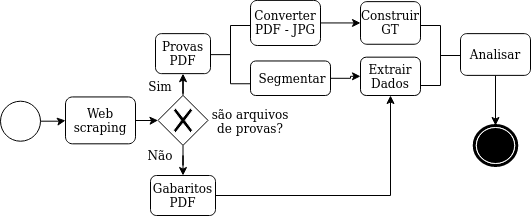

The diagram above was exported from draw.io. Its source (the exported page's mxGraphModel, read from the mxfile embedded in the PNG):
<mxGraphModel dx="1059" dy="476" grid="1" gridSize="10" guides="1" tooltips="1" connect="1" arrows="1" fold="1" page="1" pageScale="1" pageWidth="850" pageHeight="1100" background="#ffffff" math="0" shadow="0">
  <root>
    <mxCell id="0" />
    <mxCell id="1" parent="0" />
    <mxCell id="cXr0Qi3T3f3E2A_w6uCg-22" value="" style="edgeStyle=orthogonalEdgeStyle;rounded=0;orthogonalLoop=1;jettySize=auto;html=1;" parent="1" source="7a84cebc1def654-2" target="cXr0Qi3T3f3E2A_w6uCg-6" edge="1">
      <mxGeometry relative="1" as="geometry" />
    </mxCell>
    <mxCell id="7a84cebc1def654-2" value="&lt;font style=&quot;font-size: 12px&quot;&gt;Web scraping&lt;/font&gt;" style="shape=ext;rounded=1;html=1;whiteSpace=wrap;" parent="1" vertex="1">
      <mxGeometry x="425" y="271.45" width="70" height="46.87" as="geometry" />
    </mxCell>
    <mxCell id="Fgitr2a7-qHLeCe79rCa-1" value="&lt;font style=&quot;font-size: 10px&quot;&gt;&lt;font style=&quot;font-size: 12px&quot;&gt;Extrair Dados&lt;/font&gt;&lt;br&gt;&lt;/font&gt;" style="html=1;whiteSpace=wrap;rounded=1;" parent="1" vertex="1">
      <mxGeometry x="720" y="231.67" width="60" height="38.33" as="geometry" />
    </mxCell>
    <mxCell id="Fgitr2a7-qHLeCe79rCa-3" value="&lt;font style=&quot;font-size: 12px&quot;&gt;Construir GT &lt;/font&gt;" style="html=1;whiteSpace=wrap;rounded=1;" parent="1" vertex="1">
      <mxGeometry x="720" y="176.13" width="60" height="42.62" as="geometry" />
    </mxCell>
    <mxCell id="FLT9-0TSi0Ow05OkeXrF-3" value="" style="edgeStyle=orthogonalEdgeStyle;rounded=0;orthogonalLoop=1;jettySize=auto;html=1;entryX=0;entryY=0.5;entryDx=0;entryDy=0;" parent="1" source="Fgitr2a7-qHLeCe79rCa-4" target="Fgitr2a7-qHLeCe79rCa-1" edge="1">
      <mxGeometry relative="1" as="geometry">
        <mxPoint x="710" y="253" as="targetPoint" />
      </mxGeometry>
    </mxCell>
    <mxCell id="Fgitr2a7-qHLeCe79rCa-4" value="&lt;div&gt;&lt;font style=&quot;font-size: 12px&quot;&gt;&amp;nbsp;Segmentar&lt;/font&gt;&lt;/div&gt;" style="shape=ext;rounded=1;html=1;whiteSpace=wrap;" parent="1" vertex="1">
      <mxGeometry x="610" y="235.48" width="80" height="34.52" as="geometry" />
    </mxCell>
    <mxCell id="bdHoq3Cz1sNRqR6PdJnZ-1" value="" style="html=1;shape=mxgraph.flowchart.annotation_2;align=left;labelPosition=right;" parent="1" vertex="1">
      <mxGeometry x="570" y="200" width="40" height="58.25" as="geometry" />
    </mxCell>
    <mxCell id="cXr0Qi3T3f3E2A_w6uCg-12" value="" style="edgeStyle=orthogonalEdgeStyle;rounded=0;orthogonalLoop=1;jettySize=auto;html=1;" parent="1" source="bdHoq3Cz1sNRqR6PdJnZ-13" target="cXr0Qi3T3f3E2A_w6uCg-1" edge="1">
      <mxGeometry relative="1" as="geometry">
        <Array as="points">
          <mxPoint x="865" y="325" />
        </Array>
      </mxGeometry>
    </mxCell>
    <mxCell id="bdHoq3Cz1sNRqR6PdJnZ-13" value="&lt;font style=&quot;font-size: 10px&quot;&gt;&lt;font style=&quot;font-size: 12px&quot;&gt;Analisar&lt;/font&gt;&lt;font style=&quot;font-size: 10px&quot;&gt;&lt;br&gt;&lt;/font&gt;&lt;/font&gt;" style="html=1;whiteSpace=wrap;rounded=1;dropTarget=0;" parent="1" vertex="1">
      <mxGeometry x="820" y="208.13" width="70" height="41.75" as="geometry" />
    </mxCell>
    <mxCell id="7NWtfA_Cr4bseGPXyZxA-1" style="edgeStyle=orthogonalEdgeStyle;rounded=0;orthogonalLoop=1;jettySize=auto;html=1;exitX=1;exitY=0.5;exitDx=0;exitDy=0;entryX=0;entryY=0.5;entryDx=0;entryDy=0;" parent="1" source="K05T42UemgDVTu5iZzgJ-1" target="Fgitr2a7-qHLeCe79rCa-3" edge="1">
      <mxGeometry relative="1" as="geometry" />
    </mxCell>
    <mxCell id="K05T42UemgDVTu5iZzgJ-1" value="&lt;font style=&quot;font-size: 12px&quot;&gt;Converter PDF - JPG&lt;/font&gt;" style="html=1;whiteSpace=wrap;rounded=1;" parent="1" vertex="1">
      <mxGeometry x="610" y="174.88" width="70" height="45.12" as="geometry" />
    </mxCell>
    <mxCell id="cXr0Qi3T3f3E2A_w6uCg-1" value="" style="shape=mxgraph.bpmn.shape;html=1;verticalLabelPosition=bottom;labelBackgroundColor=#ffffff;verticalAlign=top;align=center;perimeter=ellipsePerimeter;outlineConnect=0;outline=end;symbol=terminate;" parent="1" vertex="1">
      <mxGeometry x="833.75" y="300" width="42.5" height="40" as="geometry" />
    </mxCell>
    <mxCell id="cXr0Qi3T3f3E2A_w6uCg-2" value="&lt;font style=&quot;font-size: 12px&quot;&gt;Provas PDF&lt;/font&gt;" style="shape=ext;rounded=1;html=1;whiteSpace=wrap;" parent="1" vertex="1">
      <mxGeometry x="515" y="208.13" width="55" height="40" as="geometry" />
    </mxCell>
    <mxCell id="cXr0Qi3T3f3E2A_w6uCg-16" value="" style="edgeStyle=orthogonalEdgeStyle;rounded=0;orthogonalLoop=1;jettySize=auto;html=1;entryX=0.5;entryY=1;entryDx=0;entryDy=0;" parent="1" source="cXr0Qi3T3f3E2A_w6uCg-3" target="Fgitr2a7-qHLeCe79rCa-1" edge="1">
      <mxGeometry relative="1" as="geometry">
        <mxPoint x="750" y="280" as="targetPoint" />
      </mxGeometry>
    </mxCell>
    <mxCell id="cXr0Qi3T3f3E2A_w6uCg-3" value="&lt;font style=&quot;font-size: 12px&quot;&gt;Gabaritos PDF&lt;/font&gt;" style="shape=ext;rounded=1;html=1;whiteSpace=wrap;" parent="1" vertex="1">
      <mxGeometry x="510" y="350" width="65" height="40" as="geometry" />
    </mxCell>
    <mxCell id="cXr0Qi3T3f3E2A_w6uCg-9" value="" style="edgeStyle=orthogonalEdgeStyle;rounded=0;orthogonalLoop=1;jettySize=auto;html=1;" parent="1" source="cXr0Qi3T3f3E2A_w6uCg-6" target="cXr0Qi3T3f3E2A_w6uCg-2" edge="1">
      <mxGeometry relative="1" as="geometry" />
    </mxCell>
    <mxCell id="cXr0Qi3T3f3E2A_w6uCg-10" value="" style="edgeStyle=orthogonalEdgeStyle;rounded=0;orthogonalLoop=1;jettySize=auto;html=1;" parent="1" source="cXr0Qi3T3f3E2A_w6uCg-6" target="cXr0Qi3T3f3E2A_w6uCg-3" edge="1">
      <mxGeometry relative="1" as="geometry" />
    </mxCell>
    <mxCell id="cXr0Qi3T3f3E2A_w6uCg-6" value="" style="shape=mxgraph.bpmn.shape;html=1;verticalLabelPosition=bottom;labelBackgroundColor=#ffffff;verticalAlign=top;align=center;perimeter=rhombusPerimeter;background=gateway;outlineConnect=0;outline=none;symbol=exclusiveGw;" parent="1" vertex="1">
      <mxGeometry x="517.5" y="269.88" width="50" height="50" as="geometry" />
    </mxCell>
    <mxCell id="cXr0Qi3T3f3E2A_w6uCg-23" value="&lt;font style=&quot;font-size: 12px&quot;&gt;são arquivos de provas?&lt;/font&gt;" style="text;html=1;strokeColor=none;fillColor=none;align=center;verticalAlign=middle;whiteSpace=wrap;rounded=0;" parent="1" vertex="1">
      <mxGeometry x="570" y="290.71" width="80" height="10" as="geometry" />
    </mxCell>
    <mxCell id="cXr0Qi3T3f3E2A_w6uCg-25" value="&lt;font style=&quot;font-size: 12px&quot;&gt;Sim&lt;/font&gt;" style="text;html=1;strokeColor=none;fillColor=none;align=center;verticalAlign=middle;whiteSpace=wrap;rounded=0;" parent="1" vertex="1">
      <mxGeometry x="500" y="251.45" width="40" height="20" as="geometry" />
    </mxCell>
    <mxCell id="cXr0Qi3T3f3E2A_w6uCg-27" value="&lt;div&gt;&lt;font style=&quot;font-size: 12px&quot;&gt;Não&lt;/font&gt;&lt;/div&gt;" style="text;html=1;strokeColor=none;fillColor=none;align=center;verticalAlign=middle;whiteSpace=wrap;rounded=0;" parent="1" vertex="1">
      <mxGeometry x="500" y="320" width="40" height="20" as="geometry" />
    </mxCell>
    <mxCell id="cXr0Qi3T3f3E2A_w6uCg-31" value="" style="html=1;shape=mxgraph.flowchart.annotation_2;align=left;labelPosition=right;direction=west;" parent="1" vertex="1">
      <mxGeometry x="780" y="200" width="40" height="60" as="geometry" />
    </mxCell>
    <mxCell id="cXr0Qi3T3f3E2A_w6uCg-34" style="edgeStyle=orthogonalEdgeStyle;rounded=0;orthogonalLoop=1;jettySize=auto;html=1;exitX=0.5;exitY=1;exitDx=0;exitDy=0;" parent="1" source="cXr0Qi3T3f3E2A_w6uCg-23" target="cXr0Qi3T3f3E2A_w6uCg-23" edge="1">
      <mxGeometry relative="1" as="geometry" />
    </mxCell>
    <mxCell id="cXr0Qi3T3f3E2A_w6uCg-42" value="" style="edgeStyle=orthogonalEdgeStyle;rounded=0;orthogonalLoop=1;jettySize=auto;html=1;" parent="1" source="cXr0Qi3T3f3E2A_w6uCg-38" target="7a84cebc1def654-2" edge="1">
      <mxGeometry relative="1" as="geometry" />
    </mxCell>
    <mxCell id="cXr0Qi3T3f3E2A_w6uCg-38" value="" style="ellipse;whiteSpace=wrap;html=1;aspect=fixed;" parent="1" vertex="1">
      <mxGeometry x="360" y="275.71" width="40" height="40" as="geometry" />
    </mxCell>
  </root>
</mxGraphModel>